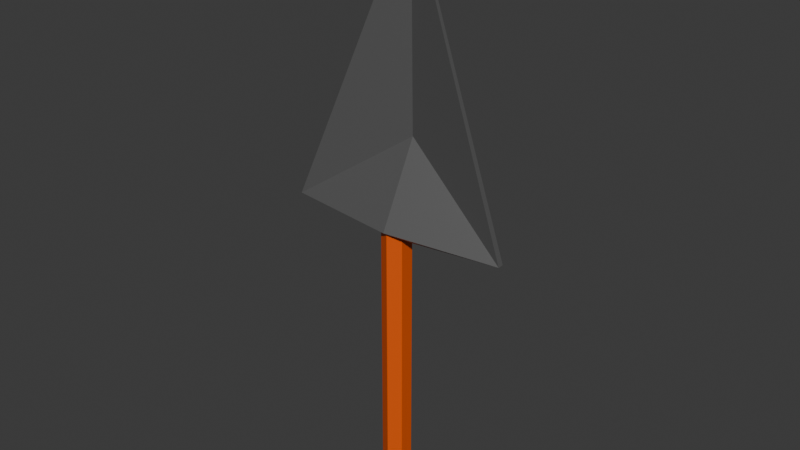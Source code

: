 # Source: LPHandShovel.blend  (saved by Blender 4.1.24; exported with 4.5.12 LTS)
import bpy
from mathutils import Matrix  # noqa: F401  (used for matrix-valued properties, if any)

bpy.ops.wm.read_factory_settings(use_empty=True)
scene = bpy.context.scene
scene.name = 'Scene'

# ---- collections
col_collection = bpy.data.collections.new('Collection'); scene.collection.children.link(col_collection)

# ---- materials (node trees are filled in below, after node groups)
mat_shovelhandlemat = bpy.data.materials.new('ShovelHandleMat')
mat_shovelhandlemat.use_transparent_shadow = False
mat_shovelheadmat = bpy.data.materials.new('ShovelHeadMat')
mat_shovelheadmat.alpha_threshold = 0.0
mat_shovelheadmat.use_transparent_shadow = False
mat_shovelheadmat.roughness = 0.5
mat_shovelheadmat.line_color = (0.0, 0.0, 0.0, 1.0)

# ---- material node trees
mat_shovelhandlemat.use_nodes = True; mat_shovelhandlemat.node_tree.nodes.clear()
_N = mat_shovelhandlemat.node_tree.nodes; _L = mat_shovelhandlemat.node_tree.links
n0 = _N.new('ShaderNodeBsdfPrincipled'); n0.name = 'Principled BSDF'; n0.location = (10, 300)
n0.inputs[0].default_value = (0.8002, 0.09857, 0.0, 1.0)
n1 = _N.new('ShaderNodeOutputMaterial'); n1.name = 'Material Output'; n1.location = (300, 300)
_L.new(n0.outputs[0], n1.inputs[0])
n1.is_active_output = True
mat_shovelheadmat.use_nodes = True; mat_shovelheadmat.node_tree.nodes.clear()
_N = mat_shovelheadmat.node_tree.nodes; _L = mat_shovelheadmat.node_tree.links
n0 = _N.new('ShaderNodeOutputMaterial'); n0.name = 'Material Output'; n0.location = (300, 300)
n1 = _N.new('ShaderNodeBsdfPrincipled'); n1.name = 'Principled BSDF'; n1.location = (10, 300)
n1.inputs[0].default_value = (0.1743, 0.1743, 0.1743, 1.0)
n1.inputs[1].default_value = 0.5118
n1.inputs[3].default_value = 1.45
_L.new(n1.outputs[0], n0.inputs[0])
n0.is_active_output = True

# ---- world
world_world = bpy.data.worlds.new('World'); scene.world = world_world
world_world.use_nodes = True; world_world.node_tree.nodes.clear()
_N = world_world.node_tree.nodes; _L = world_world.node_tree.links
n0 = _N.new('ShaderNodeOutputWorld'); n0.name = 'World Output'; n0.location = (300, 300)
n1 = _N.new('ShaderNodeBackground'); n1.name = 'Background'; n1.location = (10, 300)
n1.inputs[0].default_value = (0.05088, 0.05088, 0.05088, 1.0)
_L.new(n1.outputs[0], n0.inputs[0])
n0.is_active_output = True
world_world.color = (0.05088, 0.05088, 0.05088)
world_world.use_sun_shadow = False
world_world.sun_shadow_jitter_overblur = 0.0

# ---- meshes
me_cylinder_004 = bpy.data.meshes.new('Cylinder.004')
me_cylinder_004.from_pydata([(0.0, 0.1, -1.0), (0.0, 0.1, 1.0), (0.0866, 0.05, -1.0), (0.0866, 0.05, 1.0), (0.0866, -0.05, -1.0), (0.0866, -0.05, 1.0), (0.0, -0.1, -1.0), (0.0, -0.1, 1.0), (-0.0866, -0.05, -1.0), (-0.0866, -0.05, 1.0), (-0.0866, 0.05, -1.0), (-0.0866, 0.05, 1.0), (0.0, 0.1305, -0.9571), (0.113, 0.06524, -0.9571), (0.113, -0.06524, -0.9571), (0.0, -0.1305, -0.9571), (-0.113, -0.06524, -0.9571), (-0.113, 0.06524, -0.9571), (0.0, 0.1305, -0.8951), (0.113, 0.06524, -0.8951), (0.113, -0.06524, -0.8951), (0.0, -0.1305, -0.8951), (-0.113, -0.06524, -0.8951), (-0.113, 0.06524, -0.8951), (0.0, 0.1, -0.8548), (0.0866, 0.05, -0.8548), (0.0866, -0.05, -0.8548), (0.0, -0.1, -0.8548), (-0.0866, -0.05, -0.8548), (-0.0866, 0.05, -0.8548)], [], [(24, 1, 3, 25), (25, 3, 5, 26), (26, 5, 7, 27), (27, 7, 9, 28), (3, 1, 11, 9, 7, 5), (28, 9, 11, 29), (29, 11, 1, 24), (0, 2, 4, 6, 8, 10), (10, 17, 12, 0), (8, 16, 17, 10), (6, 15, 16, 8), (4, 14, 15, 6), (2, 13, 14, 4), (0, 12, 13, 2), (17, 23, 18, 12), (16, 22, 23, 17), (15, 21, 22, 16), (14, 20, 21, 15), (13, 19, 20, 14), (12, 18, 19, 13), (23, 29, 24, 18), (22, 28, 29, 23), (21, 27, 28, 22), (20, 26, 27, 21), (19, 25, 26, 20), (18, 24, 25, 19)])
_uv = me_cylinder_004.uv_layers.new(name='UVMap')
_uv.uv.foreach_set('vector', [1.0, 0.5363, 1.0, 1.0, 0.8333, 1.0, 0.8333, 0.5363, 0.8333, 0.5363, 0.8333, 1.0, 0.6667, 1.0, 0.6667, 0.5363, 0.6667, 0.5363, 0.6667, 1.0, 0.5, 1.0, 0.5, 0.5363, 0.5, 0.5363, 0.5, 1.0, 0.3333, 1.0, 0.3333, 0.5363, 0.4578, 0.37, 0.25, 0.49, 0.04215, 0.37, 0.04215, 0.13, 0.25, 0.01, 0.4578, 0.13, 0.3333, 0.5363, 0.3333, 1.0, 0.1667, 1.0, 0.1667, 0.5363, 0.1667, 0.5363, 0.1667, 1.0, -8.941e-08, 1.0, -8.941e-08, 0.5363, 0.75, 0.49, 0.9578, 0.37, 0.9578, 0.13, 0.75, 0.01, 0.5422, 0.13, 0.5422, 0.37, 0.1667, 0.5, 0.1667, 0.5125, -8.941e-08, 0.5125, -8.941e-08, 0.5, 0.3333, 0.5, 0.3333, 0.5125, 0.1667, 0.5125, 0.1667, 0.5, 0.5, 0.5, 0.5, 0.5125, 0.3333, 0.5125, 0.3333, 0.5, 0.6667, 0.5, 0.6667, 0.5125, 0.5, 0.5125, 0.5, 0.5, 0.8333, 0.5, 0.8333, 0.5125, 0.6667, 0.5125, 0.6667, 0.5, 1.0, 0.5, 1.0, 0.5125, 0.8333, 0.5125, 0.8333, 0.5, 0.1667, 0.5125, 0.1667, 0.5244, -8.941e-08, 0.5244, -8.941e-08, 0.5125, 0.3333, 0.5125, 0.3333, 0.5244, 0.1667, 0.5244, 0.1667, 0.5125, 0.5, 0.5125, 0.5, 0.5244, 0.3333, 0.5244, 0.3333, 0.5125, 0.6667, 0.5125, 0.6667, 0.5244, 0.5, 0.5244, 0.5, 0.5125, 0.8333, 0.5125, 0.8333, 0.5244, 0.6667, 0.5244, 0.6667, 0.5125, 1.0, 0.5125, 1.0, 0.5244, 0.8333, 0.5244, 0.8333, 0.5125, 0.1667, 0.5244, 0.1667, 0.5363, -8.941e-08, 0.5363, -8.941e-08, 0.5244, 0.3333, 0.5244, 0.3333, 0.5363, 0.1667, 0.5363, 0.1667, 0.5244, 0.5, 0.5244, 0.5, 0.5363, 0.3333, 0.5363, 0.3333, 0.5244, 0.6667, 0.5244, 0.6667, 0.5363, 0.5, 0.5363, 0.5, 0.5244, 0.8333, 0.5244, 0.8333, 0.5363, 0.6667, 0.5363, 0.6667, 0.5244, 1.0, 0.5244, 1.0, 0.5363, 0.8333, 0.5363, 0.8333, 0.5244])
me_cylinder_004.materials.append(mat_shovelhandlemat)
me_cylinder_004.update()
me_plane = bpy.data.meshes.new('Plane')
me_plane.from_pydata([(-0.8067, -1.0, 0.1378), (0.8067, -1.0, 0.1378), (0.0, -1.0, 0.0), (0.0, 1.0, 0.0), (0.0, -0.4373, -0.04627), (0.8067, -1.0, 0.18), (0.0, -1.0, 0.2809), (-0.8067, -1.0, 0.18), (0.0, -0.4373, -0.005577), (0.0, 1.0, 0.01998), (0.0, -1.081, 0.1374), (0.08096, -1.081, 0.1513), (-0.08096, -1.081, 0.1513), (-0.08096, -1.081, 0.1555), (0.0, -1.081, 0.1656), (0.08096, -1.081, 0.1555)], [], [(3, 4, 0), (0, 4, 2), (2, 4, 1), (6, 5, 8), (9, 7, 8), (7, 6, 8), (4, 3, 1), (8, 5, 9), (5, 6, 14, 15), (1, 3, 9, 5), (7, 0, 12, 13), (3, 0, 7, 9), (10, 11, 15, 14), (12, 10, 14, 13), (2, 1, 11, 10), (6, 7, 13, 14), (1, 5, 15, 11), (0, 2, 10, 12)])
_uv = me_plane.uv_layers.new(name='UVMap')
_uv.uv.foreach_set('vector', [0.5, 1.0, 0.5, 0.2814, 0.0, 0.0, 0.0, 0.0, 0.5, 0.2814, 0.5, 0.0, 0.5, 0.0, 0.5, 0.2814, 1.0, 0.0, 0.5, 0.0, 1.0, 0.0, 0.5, 0.2814, 0.5, 1.0, 0.0, 0.0, 0.5, 0.2814, 0.0, 0.0, 0.5, 0.0, 0.5, 0.2814, 0.5, 0.2814, 0.5, 1.0, 1.0, 0.0, 0.5, 0.2814, 1.0, 0.0, 0.5, 1.0, 1.0, 0.0, 0.5, 0.0, 0.5, 0.0, 1.0, 0.0, 1.0, 0.0, 0.5, 1.0, 0.5, 1.0, 1.0, 0.0, 0.0, 0.0, 0.0, 0.0, 0.0, 0.0, 0.0, 0.0, 0.5, 1.0, 0.0, 0.0, 0.0, 0.0, 0.5, 1.0, 0.5, 0.0, 1.0, 0.0, 1.0, 0.0, 0.5, 0.0, 0.0, 0.0, 0.5, 0.0, 0.5, 0.0, 0.0, 0.0, 0.5, 0.0, 1.0, 0.0, 1.0, 0.0, 0.5, 0.0, 0.5, 0.0, 0.0, 0.0, 0.0, 0.0, 0.5, 0.0, 1.0, 0.0, 1.0, 0.0, 1.0, 0.0, 1.0, 0.0, 0.0, 0.0, 0.5, 0.0, 0.5, 0.0, 0.0, 0.0])
me_plane.materials.append(mat_shovelheadmat)
me_plane.update()

# ---- objects
ob_cylinder = bpy.data.objects.new('Cylinder', me_cylinder_004)
ob_plane = bpy.data.objects.new('Plane', me_plane)

# ---- transforms, parenting, visibility, modifiers, constraints
ob_cylinder.location = (0.0, 0.0, 1.0)
ob_plane.location = (0.0, 0.1515, 3.011)
ob_plane.rotation_euler = (1.571, 0.0, 0.0)

# ---- collection membership
col_collection.objects.link(ob_cylinder)
col_collection.objects.link(ob_plane)

# ---- scene / render settings (as saved in the file)
scene.frame_start = 1; scene.frame_end = 250; scene.frame_set(1)
scene.render.engine = 'BLENDER_EEVEE_NEXT'
scene.cycles.sampling_pattern = 'TABULATED_SOBOL'
scene.eevee.ray_tracing_options.trace_max_roughness = 0.0
bpy.context.view_layer.update()

# ---- added for rendering (the .blend has no active camera and no usable light): camera, sun
cam_auto = bpy.data.cameras.new('AutoCamera')
cam_auto.lens = 50.0
cam_auto.sensor_width = 36.0
cam_auto.clip_end = 1000.0
ob_auto_camera = bpy.data.objects.new('AutoCamera', cam_auto)
scene.collection.objects.link(ob_auto_camera)
ob_auto_camera.location = (4.01151, -4.78019, 5.21488)
ob_auto_camera.rotation_euler = (1.09748, -7.21219e-08, 0.694738)
scene.camera = ob_auto_camera
light_auto_sun = bpy.data.lights.new('AutoSun', 'SUN')
light_auto_sun.energy = 3.0
light_auto_sun.angle = 0.0523599
ob_auto_sun = bpy.data.objects.new('AutoSun', light_auto_sun)
scene.collection.objects.link(ob_auto_sun)
ob_auto_sun.rotation_euler = (0.872665, 0.174533, 0.523599)
bpy.context.view_layer.update()
